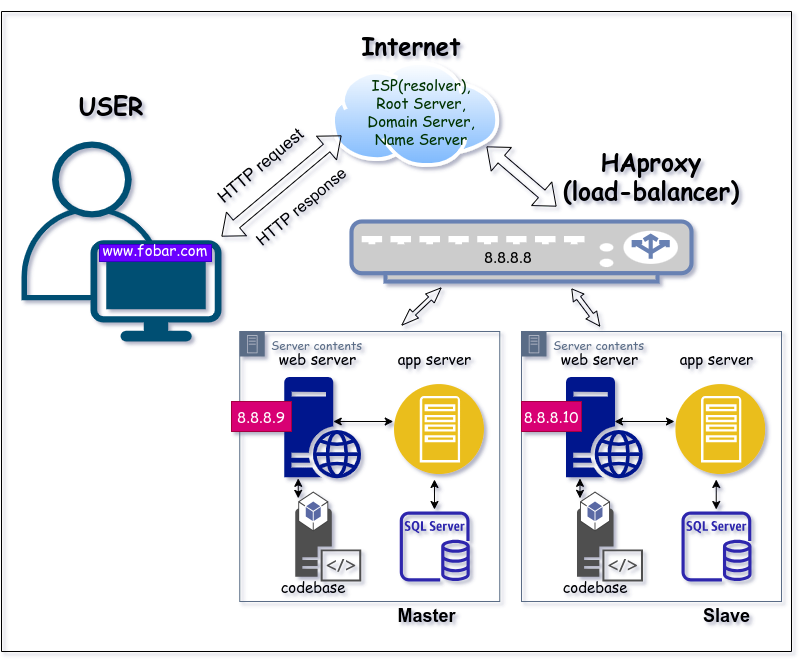

The diagram above was exported from draw.io. Its source (the exported page's mxGraphModel, read from the mxfile embedded in the PNG):
<mxGraphModel dx="1434" dy="2012" grid="1" gridSize="10" guides="1" tooltips="1" connect="1" arrows="1" fold="1" page="1" pageScale="1" pageWidth="827" pageHeight="1169" math="0" shadow="0">
  <root>
    <mxCell id="0" />
    <mxCell id="1" parent="0" />
    <mxCell id="5VUNW5XuDFe2i3cA4m-3-3" value="" style="points=[[0.35,0,0],[0.98,0.51,0],[1,0.71,0],[0.67,1,0],[0,0.795,0],[0,0.65,0]];verticalLabelPosition=bottom;sketch=0;html=1;verticalAlign=top;aspect=fixed;align=center;pointerEvents=1;shape=mxgraph.cisco19.user;fillColor=#005073;strokeColor=none;" parent="1" vertex="1">
      <mxGeometry x="50" y="130" width="200" height="200" as="geometry" />
    </mxCell>
    <mxCell id="5VUNW5XuDFe2i3cA4m-3-4" value="&lt;font style=&quot;font-size: 24px;&quot; face=&quot;Comic Sans MS&quot;&gt;&lt;b&gt;USER&lt;/b&gt;&lt;/font&gt;" style="text;strokeColor=none;align=center;fillColor=none;html=1;verticalAlign=middle;whiteSpace=wrap;rounded=0;" parent="1" vertex="1">
      <mxGeometry x="60" y="50" width="160" height="90" as="geometry" />
    </mxCell>
    <mxCell id="5VUNW5XuDFe2i3cA4m-3-5" value="" style="aspect=fixed;perimeter=ellipsePerimeter;html=1;align=center;shadow=0;dashed=0;spacingTop=3;image;image=img/lib/active_directory/internet_cloud.svg;fontFamily=Comic Sans MS;fontSize=24;" parent="1" vertex="1">
      <mxGeometry x="360" y="50" width="168.25" height="106" as="geometry" />
    </mxCell>
    <mxCell id="5VUNW5XuDFe2i3cA4m-3-7" value="" style="fontColor=#0066CC;verticalAlign=top;verticalLabelPosition=bottom;labelPosition=center;align=center;html=1;outlineConnect=0;fillColor=#CCCCCC;strokeColor=#6881B3;gradientColor=none;gradientDirection=north;strokeWidth=2;shape=mxgraph.networks.load_balancer;fontFamily=Comic Sans MS;fontSize=24;" parent="1" vertex="1">
      <mxGeometry x="380" y="210" width="340" height="60" as="geometry" />
    </mxCell>
    <mxCell id="5VUNW5XuDFe2i3cA4m-3-8" value="" style="shape=flexArrow;endArrow=classic;startArrow=classic;html=1;rounded=0;fontFamily=Comic Sans MS;fontSize=24;exitX=1.002;exitY=0.859;exitDx=0;exitDy=0;exitPerimeter=0;" parent="1" edge="1">
      <mxGeometry width="100" height="100" relative="1" as="geometry">
        <mxPoint x="515.0000000000001" y="135.00400000000005" as="sourcePoint" />
        <mxPoint x="585" y="195" as="targetPoint" />
      </mxGeometry>
    </mxCell>
    <mxCell id="5VUNW5XuDFe2i3cA4m-3-10" value="&lt;font style=&quot;font-size: 24px;&quot; face=&quot;Comic Sans MS&quot;&gt;&lt;b&gt;HAproxy&lt;br&gt;(load-balancer)&lt;br&gt;&lt;/b&gt;&lt;/font&gt;" style="text;strokeColor=none;align=center;fillColor=none;html=1;verticalAlign=middle;whiteSpace=wrap;rounded=0;" parent="1" vertex="1">
      <mxGeometry x="590" y="120" width="180" height="90" as="geometry" />
    </mxCell>
    <mxCell id="5VUNW5XuDFe2i3cA4m-3-24" value="Server contents" style="points=[[0,0],[0.25,0],[0.5,0],[0.75,0],[1,0],[1,0.25],[1,0.5],[1,0.75],[1,1],[0.75,1],[0.5,1],[0.25,1],[0,1],[0,0.75],[0,0.5],[0,0.25]];outlineConnect=0;gradientColor=none;html=1;whiteSpace=wrap;fontSize=12;fontStyle=0;container=1;pointerEvents=0;collapsible=0;recursiveResize=0;shape=mxgraph.aws4.group;grIcon=mxgraph.aws4.group_on_premise;strokeColor=#5A6C86;fillColor=none;verticalAlign=top;align=left;spacingLeft=30;fontColor=#5A6C86;dashed=0;fontFamily=Comic Sans MS;" parent="1" vertex="1">
      <mxGeometry x="268.25" y="320" width="260" height="270" as="geometry" />
    </mxCell>
    <mxCell id="5VUNW5XuDFe2i3cA4m-3-25" value="" style="sketch=0;outlineConnect=0;fontColor=#232F3E;gradientColor=none;fillColor=#2E27AD;strokeColor=none;dashed=0;verticalLabelPosition=bottom;verticalAlign=top;align=center;html=1;fontSize=12;fontStyle=0;aspect=fixed;pointerEvents=1;shape=mxgraph.aws4.rds_sql_server_instance;fontFamily=Comic Sans MS;" parent="5VUNW5XuDFe2i3cA4m-3-24" vertex="1">
      <mxGeometry x="160" y="180" width="70" height="70" as="geometry" />
    </mxCell>
    <mxCell id="5VUNW5XuDFe2i3cA4m-3-26" value="" style="sketch=0;aspect=fixed;pointerEvents=1;shadow=0;dashed=0;html=1;strokeColor=none;labelPosition=center;verticalLabelPosition=bottom;verticalAlign=top;align=center;fillColor=#00188D;shape=mxgraph.mscae.enterprise.web_server;fontFamily=Comic Sans MS;fontSize=24;" parent="5VUNW5XuDFe2i3cA4m-3-24" vertex="1">
      <mxGeometry x="44.5" y="45.52" width="77" height="101.32" as="geometry" />
    </mxCell>
    <mxCell id="5VUNW5XuDFe2i3cA4m-3-28" value="" style="sketch=0;pointerEvents=1;shadow=0;dashed=0;html=1;strokeColor=none;fillColor=#505050;labelPosition=center;verticalLabelPosition=bottom;verticalAlign=top;outlineConnect=0;align=center;shape=mxgraph.office.servers.server_side_code;fontFamily=Comic Sans MS;fontSize=24;" parent="5VUNW5XuDFe2i3cA4m-3-24" vertex="1">
      <mxGeometry x="55.5" y="177" width="66" height="73" as="geometry" />
    </mxCell>
    <mxCell id="5VUNW5XuDFe2i3cA4m-3-29" value="" style="outlineConnect=0;dashed=0;verticalLabelPosition=bottom;verticalAlign=top;align=center;html=1;shape=mxgraph.aws3.android;fillColor=#5A69A4;gradientColor=none;fontFamily=Comic Sans MS;fontSize=24;" parent="5VUNW5XuDFe2i3cA4m-3-24" vertex="1">
      <mxGeometry x="58.5" y="160" width="30" height="40" as="geometry" />
    </mxCell>
    <mxCell id="5VUNW5XuDFe2i3cA4m-3-31" value="codebase" style="text;strokeColor=none;align=center;fillColor=none;html=1;verticalAlign=middle;whiteSpace=wrap;rounded=0;fontSize=15;fontFamily=Comic Sans MS;" parent="5VUNW5XuDFe2i3cA4m-3-24" vertex="1">
      <mxGeometry x="43.5" y="239.99999999999997" width="60" height="30" as="geometry" />
    </mxCell>
    <mxCell id="5VUNW5XuDFe2i3cA4m-3-32" value="web server" style="text;strokeColor=none;align=center;fillColor=none;html=1;verticalAlign=middle;whiteSpace=wrap;rounded=0;fontSize=15;fontFamily=Comic Sans MS;" parent="5VUNW5XuDFe2i3cA4m-3-24" vertex="1">
      <mxGeometry x="35" y="11.840000000000003" width="86.5" height="30" as="geometry" />
    </mxCell>
    <mxCell id="5VUNW5XuDFe2i3cA4m-3-33" value="app server" style="text;strokeColor=none;align=center;fillColor=none;html=1;verticalAlign=middle;whiteSpace=wrap;rounded=0;fontSize=15;fontFamily=Comic Sans MS;" parent="5VUNW5XuDFe2i3cA4m-3-24" vertex="1">
      <mxGeometry x="151.75" y="11.840000000000003" width="86.5" height="30" as="geometry" />
    </mxCell>
    <mxCell id="5VUNW5XuDFe2i3cA4m-3-51" value="" style="endArrow=classic;startArrow=classic;html=1;rounded=0;fontFamily=Comic Sans MS;fontSize=15;" parent="5VUNW5XuDFe2i3cA4m-3-24" edge="1">
      <mxGeometry width="50" height="50" relative="1" as="geometry">
        <mxPoint x="93.5" y="90" as="sourcePoint" />
        <mxPoint x="153.5" y="90" as="targetPoint" />
      </mxGeometry>
    </mxCell>
    <mxCell id="5VUNW5XuDFe2i3cA4m-3-52" value="" style="endArrow=classic;startArrow=classic;html=1;rounded=0;fontFamily=Comic Sans MS;fontSize=15;" parent="5VUNW5XuDFe2i3cA4m-3-24" edge="1">
      <mxGeometry width="50" height="50" relative="1" as="geometry">
        <mxPoint x="194.74" y="178" as="sourcePoint" />
        <mxPoint x="194.74" y="148" as="targetPoint" />
      </mxGeometry>
    </mxCell>
    <mxCell id="5VUNW5XuDFe2i3cA4m-3-53" value="" style="endArrow=classic;startArrow=classic;html=1;rounded=0;fontFamily=Comic Sans MS;fontSize=15;" parent="5VUNW5XuDFe2i3cA4m-3-24" edge="1">
      <mxGeometry width="50" height="50" relative="1" as="geometry">
        <mxPoint x="58.5" y="166.83999999999997" as="sourcePoint" />
        <mxPoint x="58.5" y="146.83999999999997" as="targetPoint" />
      </mxGeometry>
    </mxCell>
    <mxCell id="5VUNW5XuDFe2i3cA4m-3-54" value="Server contents" style="points=[[0,0],[0.25,0],[0.5,0],[0.75,0],[1,0],[1,0.25],[1,0.5],[1,0.75],[1,1],[0.75,1],[0.5,1],[0.25,1],[0,1],[0,0.75],[0,0.5],[0,0.25]];outlineConnect=0;gradientColor=none;html=1;whiteSpace=wrap;fontSize=12;fontStyle=0;container=1;pointerEvents=0;collapsible=0;recursiveResize=0;shape=mxgraph.aws4.group;grIcon=mxgraph.aws4.group_on_premise;strokeColor=#5A6C86;fillColor=none;verticalAlign=top;align=left;spacingLeft=30;fontColor=#5A6C86;dashed=0;fontFamily=Comic Sans MS;" parent="1" vertex="1">
      <mxGeometry x="550" y="320" width="260" height="270" as="geometry" />
    </mxCell>
    <mxCell id="5VUNW5XuDFe2i3cA4m-3-55" value="" style="sketch=0;outlineConnect=0;fontColor=#232F3E;gradientColor=none;fillColor=#2E27AD;strokeColor=none;dashed=0;verticalLabelPosition=bottom;verticalAlign=top;align=center;html=1;fontSize=12;fontStyle=0;aspect=fixed;pointerEvents=1;shape=mxgraph.aws4.rds_sql_server_instance;fontFamily=Comic Sans MS;" parent="5VUNW5XuDFe2i3cA4m-3-54" vertex="1">
      <mxGeometry x="160" y="180" width="70" height="70" as="geometry" />
    </mxCell>
    <mxCell id="5VUNW5XuDFe2i3cA4m-3-56" value="" style="sketch=0;aspect=fixed;pointerEvents=1;shadow=0;dashed=0;html=1;strokeColor=none;labelPosition=center;verticalLabelPosition=bottom;verticalAlign=top;align=center;fillColor=#00188D;shape=mxgraph.mscae.enterprise.web_server;fontFamily=Comic Sans MS;fontSize=24;" parent="5VUNW5XuDFe2i3cA4m-3-54" vertex="1">
      <mxGeometry x="44.5" y="45.52" width="77" height="101.32" as="geometry" />
    </mxCell>
    <mxCell id="5VUNW5XuDFe2i3cA4m-3-58" value="" style="sketch=0;pointerEvents=1;shadow=0;dashed=0;html=1;strokeColor=none;fillColor=#505050;labelPosition=center;verticalLabelPosition=bottom;verticalAlign=top;outlineConnect=0;align=center;shape=mxgraph.office.servers.server_side_code;fontFamily=Comic Sans MS;fontSize=24;" parent="5VUNW5XuDFe2i3cA4m-3-54" vertex="1">
      <mxGeometry x="55.5" y="177" width="66" height="73" as="geometry" />
    </mxCell>
    <mxCell id="5VUNW5XuDFe2i3cA4m-3-59" value="" style="outlineConnect=0;dashed=0;verticalLabelPosition=bottom;verticalAlign=top;align=center;html=1;shape=mxgraph.aws3.android;fillColor=#5A69A4;gradientColor=none;fontFamily=Comic Sans MS;fontSize=24;" parent="5VUNW5XuDFe2i3cA4m-3-54" vertex="1">
      <mxGeometry x="58.5" y="160" width="30" height="40" as="geometry" />
    </mxCell>
    <mxCell id="5VUNW5XuDFe2i3cA4m-3-60" value="codebase" style="text;strokeColor=none;align=center;fillColor=none;html=1;verticalAlign=middle;whiteSpace=wrap;rounded=0;fontSize=15;fontFamily=Comic Sans MS;" parent="5VUNW5XuDFe2i3cA4m-3-54" vertex="1">
      <mxGeometry x="43.5" y="239.99999999999997" width="60" height="30" as="geometry" />
    </mxCell>
    <mxCell id="5VUNW5XuDFe2i3cA4m-3-61" value="web server" style="text;strokeColor=none;align=center;fillColor=none;html=1;verticalAlign=middle;whiteSpace=wrap;rounded=0;fontSize=15;fontFamily=Comic Sans MS;" parent="5VUNW5XuDFe2i3cA4m-3-54" vertex="1">
      <mxGeometry x="35" y="11.840000000000003" width="86.5" height="30" as="geometry" />
    </mxCell>
    <mxCell id="5VUNW5XuDFe2i3cA4m-3-62" value="app server" style="text;strokeColor=none;align=center;fillColor=none;html=1;verticalAlign=middle;whiteSpace=wrap;rounded=0;fontSize=15;fontFamily=Comic Sans MS;" parent="5VUNW5XuDFe2i3cA4m-3-54" vertex="1">
      <mxGeometry x="151.75" y="11.840000000000003" width="86.5" height="30" as="geometry" />
    </mxCell>
    <mxCell id="5VUNW5XuDFe2i3cA4m-3-64" value="" style="endArrow=classic;startArrow=classic;html=1;rounded=0;fontFamily=Comic Sans MS;fontSize=15;" parent="5VUNW5XuDFe2i3cA4m-3-54" edge="1">
      <mxGeometry width="50" height="50" relative="1" as="geometry">
        <mxPoint x="194.74" y="178" as="sourcePoint" />
        <mxPoint x="194.74" y="148" as="targetPoint" />
      </mxGeometry>
    </mxCell>
    <mxCell id="5VUNW5XuDFe2i3cA4m-3-65" value="" style="endArrow=classic;startArrow=classic;html=1;rounded=0;fontFamily=Comic Sans MS;fontSize=15;" parent="5VUNW5XuDFe2i3cA4m-3-54" edge="1">
      <mxGeometry width="50" height="50" relative="1" as="geometry">
        <mxPoint x="58.5" y="166.83999999999997" as="sourcePoint" />
        <mxPoint x="58.5" y="146.83999999999997" as="targetPoint" />
      </mxGeometry>
    </mxCell>
    <mxCell id="5VUNW5XuDFe2i3cA4m-3-67" value="" style="shape=flexArrow;endArrow=classic;startArrow=classic;html=1;rounded=0;fontFamily=Comic Sans MS;fontSize=15;endWidth=7.324571173980842;endSize=4.800000000000001;startWidth=7.324571173980842;startSize=5.290243902439025;width=4.146341463414634;" parent="1" edge="1">
      <mxGeometry width="100" height="100" relative="1" as="geometry">
        <mxPoint x="430" y="314" as="sourcePoint" />
        <mxPoint x="470" y="276" as="targetPoint" />
      </mxGeometry>
    </mxCell>
    <mxCell id="5VUNW5XuDFe2i3cA4m-3-68" value="" style="shape=flexArrow;endArrow=classic;startArrow=classic;html=1;rounded=0;fontFamily=Comic Sans MS;fontSize=15;endWidth=7.324571173980842;endSize=3.448076923076923;startWidth=7.324571173980842;startSize=4.309302325581395;width=4.883720930232558;" parent="1" edge="1">
      <mxGeometry width="100" height="100" relative="1" as="geometry">
        <mxPoint x="628.5549132947976" y="314.99999999999994" as="sourcePoint" />
        <mxPoint x="600" y="277" as="targetPoint" />
      </mxGeometry>
    </mxCell>
    <mxCell id="5VUNW5XuDFe2i3cA4m-3-69" value="&lt;font style=&quot;font-size: 24px;&quot; face=&quot;Comic Sans MS&quot;&gt;&lt;b&gt;Internet&lt;/b&gt;&lt;/font&gt;" style="text;strokeColor=none;align=center;fillColor=none;html=1;verticalAlign=middle;whiteSpace=wrap;rounded=0;" parent="1" vertex="1">
      <mxGeometry x="360" y="-10" width="160" height="90" as="geometry" />
    </mxCell>
    <mxCell id="5VUNW5XuDFe2i3cA4m-3-71" value="" style="swimlane;startSize=0;fontFamily=Comic Sans MS;fontSize=15;fontColor=#ffffff;labelBorderColor=#ffffff;" parent="1" vertex="1">
      <mxGeometry x="30" width="790" height="640" as="geometry" />
    </mxCell>
    <mxCell id="5VUNW5XuDFe2i3cA4m-3-73" value="8.8.8.8" style="text;strokeColor=none;align=center;fillColor=none;html=1;verticalAlign=middle;whiteSpace=wrap;rounded=0;fontSize=15;fontFamily=Comic Sans MS;fontColor=#000000;" parent="5VUNW5XuDFe2i3cA4m-3-71" vertex="1">
      <mxGeometry x="476.5" y="230" width="60" height="30" as="geometry" />
    </mxCell>
    <mxCell id="mGFjGQ7MWbVN0X6tl37q-16" value="" style="image;aspect=fixed;perimeter=ellipsePerimeter;html=1;align=center;shadow=0;dashed=0;fontColor=#4277BB;labelBackgroundColor=default;fontSize=12;spacingTop=3;image=img/lib/ibm/applications/app_server.svg;" vertex="1" parent="5VUNW5XuDFe2i3cA4m-3-71">
      <mxGeometry x="393" y="373" width="90" height="90" as="geometry" />
    </mxCell>
    <mxCell id="mGFjGQ7MWbVN0X6tl37q-17" value="" style="endArrow=classic;startArrow=classic;html=1;rounded=0;fontFamily=Comic Sans MS;fontSize=15;" edge="1" parent="5VUNW5XuDFe2i3cA4m-3-71">
      <mxGeometry width="50" height="50" relative="1" as="geometry">
        <mxPoint x="613" y="410" as="sourcePoint" />
        <mxPoint x="673" y="410" as="targetPoint" />
      </mxGeometry>
    </mxCell>
    <mxCell id="mGFjGQ7MWbVN0X6tl37q-18" value="" style="image;aspect=fixed;perimeter=ellipsePerimeter;html=1;align=center;shadow=0;dashed=0;fontColor=#4277BB;labelBackgroundColor=default;fontSize=12;spacingTop=3;image=img/lib/ibm/applications/app_server.svg;" vertex="1" parent="5VUNW5XuDFe2i3cA4m-3-71">
      <mxGeometry x="674.25" y="373" width="90" height="90" as="geometry" />
    </mxCell>
    <mxCell id="mGFjGQ7MWbVN0X6tl37q-15" value="HTTP response" style="text;html=1;strokeColor=none;fillColor=none;align=center;verticalAlign=middle;whiteSpace=wrap;rounded=0;rotation=-40;fontSize=16;flipV=0;" vertex="1" parent="5VUNW5XuDFe2i3cA4m-3-71">
      <mxGeometry x="240" y="180" width="120" height="30" as="geometry" />
    </mxCell>
    <mxCell id="mGFjGQ7MWbVN0X6tl37q-14" value="HTTP request" style="text;html=1;strokeColor=none;fillColor=none;align=center;verticalAlign=middle;whiteSpace=wrap;rounded=0;rotation=-40;fontSize=17;" vertex="1" parent="5VUNW5XuDFe2i3cA4m-3-71">
      <mxGeometry x="200" y="140" width="120" height="30" as="geometry" />
    </mxCell>
    <mxCell id="mGFjGQ7MWbVN0X6tl37q-19" value="www.fobar.com" style="text;strokeColor=#3700CC;align=center;fillColor=#6a00ff;html=1;verticalAlign=bottom;whiteSpace=wrap;rounded=0;fontSize=15;fontFamily=Comic Sans MS;fontColor=#ffffff;" vertex="1" parent="5VUNW5XuDFe2i3cA4m-3-71">
      <mxGeometry x="98" y="233" width="112" height="17" as="geometry" />
    </mxCell>
    <mxCell id="mGFjGQ7MWbVN0X6tl37q-8" value="" style="shape=flexArrow;endArrow=classic;startArrow=classic;html=1;rounded=0;fontFamily=Comic Sans MS;fontSize=24;entryX=0;entryY=0.75;entryDx=0;entryDy=0;exitX=1;exitY=0;exitDx=0;exitDy=0;" edge="1" parent="1">
      <mxGeometry width="100" height="100" relative="1" as="geometry">
        <mxPoint x="250" y="225" as="sourcePoint" />
        <mxPoint x="370" y="124" as="targetPoint" />
      </mxGeometry>
    </mxCell>
    <mxCell id="mGFjGQ7MWbVN0X6tl37q-9" value="&lt;font color=&quot;#003300&quot;&gt;ISP(resolver),&lt;br&gt;Root Server,&lt;br&gt;Domain Server,&lt;br&gt;Name Server&lt;/font&gt;" style="text;strokeColor=none;align=center;fillColor=none;html=1;verticalAlign=middle;whiteSpace=wrap;rounded=0;fontSize=15;fontFamily=Comic Sans MS;" vertex="1" parent="1">
      <mxGeometry x="390" y="60" width="120" height="80" as="geometry" />
    </mxCell>
    <mxCell id="mGFjGQ7MWbVN0X6tl37q-10" value="8.8.8.9" style="text;strokeColor=#A50040;align=center;fillColor=#d80073;html=1;verticalAlign=middle;whiteSpace=wrap;rounded=0;fontSize=15;fontFamily=Comic Sans MS;fontColor=#ffffff;" vertex="1" parent="1">
      <mxGeometry x="260" y="390" width="60" height="30" as="geometry" />
    </mxCell>
    <mxCell id="mGFjGQ7MWbVN0X6tl37q-11" value="8.8.8.10" style="text;strokeColor=#A50040;align=center;fillColor=#d80073;html=1;verticalAlign=middle;whiteSpace=wrap;rounded=0;fontSize=15;fontFamily=Comic Sans MS;fontColor=#ffffff;" vertex="1" parent="1">
      <mxGeometry x="550" y="390" width="60" height="30" as="geometry" />
    </mxCell>
    <mxCell id="mGFjGQ7MWbVN0X6tl37q-12" value="Master" style="text;strokeColor=none;fillColor=none;html=1;fontSize=18;fontStyle=1;verticalAlign=middle;align=center;" vertex="1" parent="1">
      <mxGeometry x="410" y="590" width="90" height="30" as="geometry" />
    </mxCell>
    <mxCell id="mGFjGQ7MWbVN0X6tl37q-13" value="Slave" style="text;strokeColor=none;fillColor=none;html=1;fontSize=18;fontStyle=1;verticalAlign=middle;align=center;" vertex="1" parent="1">
      <mxGeometry x="710" y="590" width="90" height="30" as="geometry" />
    </mxCell>
  </root>
</mxGraphModel>